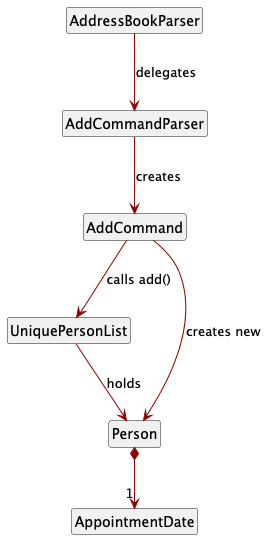

The diagram above was rendered by PlantUML. Its source (embedded in the PNG):
@startuml
hide members
hide footbox
hide circle

skinparam arrowColor DARKRED

class AddressBookParser
class AddCommandParser
class AddCommand
class UniquePersonList
class Person
class AppointmentDate

AddressBookParser --> AddCommandParser : delegates
AddCommandParser --> AddCommand : creates
AddCommand --> Person : creates new
AddCommand --> UniquePersonList : calls add()
UniquePersonList --> Person : holds
Person *--> "1" AppointmentDate
@enduml